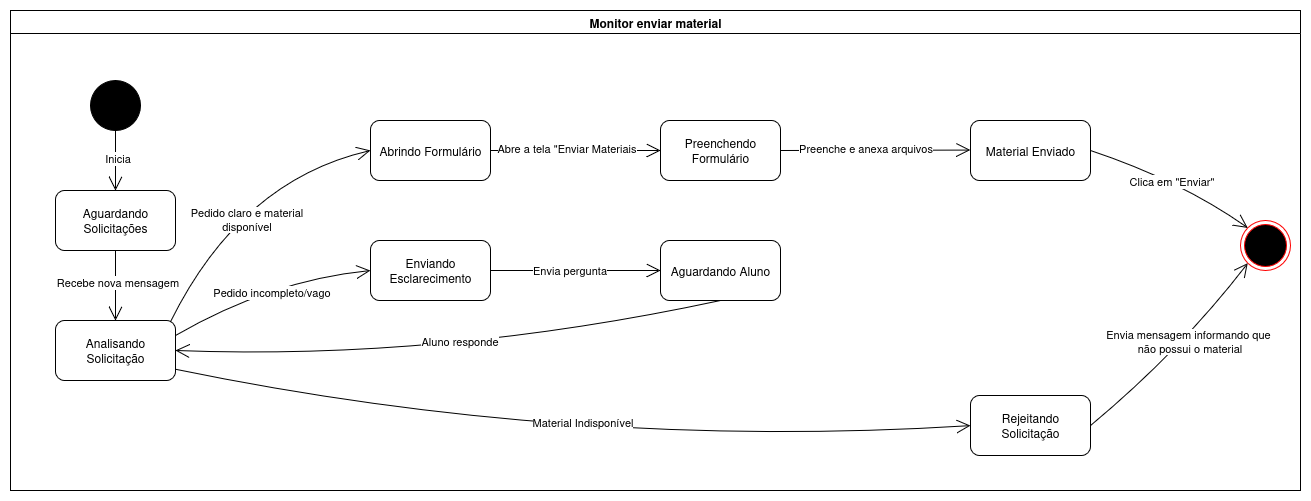

The diagram above was exported from draw.io. Its source (the exported page's mxGraphModel, read from the mxfile embedded in the PNG):
<mxGraphModel dx="1943" dy="1059" grid="1" gridSize="10" guides="1" tooltips="1" connect="1" arrows="1" fold="1" page="1" pageScale="1" pageWidth="827" pageHeight="1169" math="0" shadow="0">
  <root>
    <mxCell id="0" />
    <mxCell id="1" parent="0" />
    <mxCell id="2" value="Monitor enviar material" style="swimlane;whiteSpace=wrap;html=1;" vertex="1" parent="1">
      <mxGeometry x="1720" y="290" width="1290" height="480" as="geometry" />
    </mxCell>
    <mxCell id="3" value="" style="ellipse;whiteSpace=wrap;html=1;aspect=fixed;fillColor=#000000;" vertex="1" parent="2">
      <mxGeometry x="80" y="70" width="50" height="50" as="geometry" />
    </mxCell>
    <mxCell id="4" value="" style="endArrow=open;endFill=1;endSize=12;html=1;rounded=0;exitX=0.5;exitY=1;exitDx=0;exitDy=0;entryX=0.5;entryY=0;entryDx=0;entryDy=0;" edge="1" parent="2" source="3" target="6">
      <mxGeometry width="160" relative="1" as="geometry">
        <mxPoint x="129.05" y="140" as="sourcePoint" />
        <mxPoint x="105" y="210" as="targetPoint" />
      </mxGeometry>
    </mxCell>
    <mxCell id="5" value="Inicia" style="edgeLabel;html=1;align=center;verticalAlign=middle;resizable=0;points=[];" connectable="0" vertex="1" parent="4">
      <mxGeometry x="-0.084" y="1" relative="1" as="geometry">
        <mxPoint as="offset" />
      </mxGeometry>
    </mxCell>
    <mxCell id="6" value="Aguardando Solicitações" style="rounded=1;whiteSpace=wrap;html=1;" vertex="1" parent="2">
      <mxGeometry x="45" y="180" width="120" height="60" as="geometry" />
    </mxCell>
    <mxCell id="7" value="" style="endArrow=open;endFill=1;endSize=12;html=1;rounded=0;exitX=0.5;exitY=1;exitDx=0;exitDy=0;" edge="1" parent="2" source="6">
      <mxGeometry width="160" relative="1" as="geometry">
        <mxPoint x="104.70000000000005" y="270" as="sourcePoint" />
        <mxPoint x="105" y="310" as="targetPoint" />
      </mxGeometry>
    </mxCell>
    <mxCell id="8" value="Recebe nova mensagem" style="edgeLabel;html=1;align=center;verticalAlign=middle;resizable=0;points=[];" connectable="0" vertex="1" parent="7">
      <mxGeometry x="-0.084" y="1" relative="1" as="geometry">
        <mxPoint as="offset" />
      </mxGeometry>
    </mxCell>
    <mxCell id="9" value="Analisando Solicitação" style="rounded=1;whiteSpace=wrap;html=1;" vertex="1" parent="2">
      <mxGeometry x="45" y="310" width="120" height="60" as="geometry" />
    </mxCell>
    <mxCell id="10" value="" style="endArrow=open;endFill=1;endSize=12;html=1;rounded=0;exitX=0.96;exitY=0.012;exitDx=0;exitDy=0;exitPerimeter=0;curved=1;" edge="1" parent="2" source="9">
      <mxGeometry width="160" relative="1" as="geometry">
        <mxPoint x="200" y="270" as="sourcePoint" />
        <mxPoint x="360" y="140" as="targetPoint" />
        <Array as="points">
          <mxPoint x="230" y="170" />
        </Array>
      </mxGeometry>
    </mxCell>
    <mxCell id="11" value="&lt;div&gt;Pedido claro e material&lt;/div&gt;&lt;div&gt;disponível&lt;/div&gt;" style="edgeLabel;html=1;align=center;verticalAlign=middle;resizable=0;points=[];" connectable="0" vertex="1" parent="10">
      <mxGeometry x="-0.1296" y="-22" relative="1" as="geometry">
        <mxPoint as="offset" />
      </mxGeometry>
    </mxCell>
    <mxCell id="12" value="Abrindo Formulário" style="rounded=1;whiteSpace=wrap;html=1;" vertex="1" parent="2">
      <mxGeometry x="360" y="110" width="120" height="60" as="geometry" />
    </mxCell>
    <mxCell id="13" value="Enviando Esclarecimento" style="rounded=1;whiteSpace=wrap;html=1;" vertex="1" parent="2">
      <mxGeometry x="360" y="230" width="120" height="60" as="geometry" />
    </mxCell>
    <mxCell id="14" value="" style="endArrow=open;endFill=1;endSize=12;html=1;rounded=0;exitX=1;exitY=0.25;exitDx=0;exitDy=0;entryX=0;entryY=0.5;entryDx=0;entryDy=0;curved=1;" edge="1" parent="2" source="9" target="13">
      <mxGeometry width="160" relative="1" as="geometry">
        <mxPoint x="470" y="350" as="sourcePoint" />
        <mxPoint x="630" y="350" as="targetPoint" />
        <Array as="points">
          <mxPoint x="260" y="270" />
        </Array>
      </mxGeometry>
    </mxCell>
    <mxCell id="15" value="Pedido incompleto/vago" style="edgeLabel;html=1;align=center;verticalAlign=middle;resizable=0;points=[];" connectable="0" vertex="1" parent="14">
      <mxGeometry x="-0.0061" y="-10" relative="1" as="geometry">
        <mxPoint as="offset" />
      </mxGeometry>
    </mxCell>
    <mxCell id="16" value="Preenchendo Formulário" style="rounded=1;whiteSpace=wrap;html=1;" vertex="1" parent="2">
      <mxGeometry x="650" y="110" width="120" height="60" as="geometry" />
    </mxCell>
    <mxCell id="17" value="" style="endArrow=open;endFill=1;endSize=12;html=1;rounded=0;exitX=1;exitY=0.5;exitDx=0;exitDy=0;" edge="1" parent="2" source="16">
      <mxGeometry width="160" relative="1" as="geometry">
        <mxPoint x="780" y="139.56999999999994" as="sourcePoint" />
        <mxPoint x="960" y="139.56999999999994" as="targetPoint" />
      </mxGeometry>
    </mxCell>
    <mxCell id="18" value="Preenche e anexa arquivos" style="edgeLabel;html=1;align=center;verticalAlign=middle;resizable=0;points=[];" connectable="0" vertex="1" parent="17">
      <mxGeometry x="-0.1155" y="3" relative="1" as="geometry">
        <mxPoint as="offset" />
      </mxGeometry>
    </mxCell>
    <mxCell id="19" value="Material Enviado" style="rounded=1;whiteSpace=wrap;html=1;" vertex="1" parent="2">
      <mxGeometry x="960" y="110" width="120" height="60" as="geometry" />
    </mxCell>
    <mxCell id="20" value="" style="ellipse;html=1;shape=endState;fillColor=#000000;strokeColor=#ff0000;" vertex="1" parent="2">
      <mxGeometry x="1230" y="210" width="50" height="50" as="geometry" />
    </mxCell>
    <mxCell id="21" value="" style="endArrow=open;endFill=1;endSize=12;html=1;rounded=0;exitX=1;exitY=0.5;exitDx=0;exitDy=0;entryX=0;entryY=0;entryDx=0;entryDy=0;curved=1;" edge="1" parent="2" source="19" target="20">
      <mxGeometry width="160" relative="1" as="geometry">
        <mxPoint x="1175" y="80" as="sourcePoint" />
        <mxPoint x="1335" y="80" as="targetPoint" />
        <Array as="points">
          <mxPoint x="1170" y="170" />
        </Array>
      </mxGeometry>
    </mxCell>
    <mxCell id="22" value="Clica em &quot;Enviar&quot;" style="edgeLabel;html=1;align=center;verticalAlign=middle;resizable=0;points=[];" connectable="0" vertex="1" parent="21">
      <mxGeometry x="0.0447" relative="1" as="geometry">
        <mxPoint x="-8" y="1" as="offset" />
      </mxGeometry>
    </mxCell>
    <mxCell id="23" value="Aguardando Aluno" style="rounded=1;whiteSpace=wrap;html=1;" vertex="1" parent="2">
      <mxGeometry x="650" y="230" width="120" height="60" as="geometry" />
    </mxCell>
    <mxCell id="24" value="" style="endArrow=open;endFill=1;endSize=12;html=1;rounded=0;exitX=0.5;exitY=1;exitDx=0;exitDy=0;entryX=1;entryY=0.5;entryDx=0;entryDy=0;curved=1;" edge="1" parent="2" source="23" target="9">
      <mxGeometry width="160" relative="1" as="geometry">
        <mxPoint x="290" y="300" as="sourcePoint" />
        <mxPoint x="450" y="300" as="targetPoint" />
        <Array as="points">
          <mxPoint x="430" y="350" />
        </Array>
      </mxGeometry>
    </mxCell>
    <mxCell id="25" value="Aluno responde" style="edgeLabel;html=1;align=center;verticalAlign=middle;resizable=0;points=[];" connectable="0" vertex="1" parent="24">
      <mxGeometry x="-0.0412" y="-15" relative="1" as="geometry">
        <mxPoint as="offset" />
      </mxGeometry>
    </mxCell>
    <mxCell id="26" value="Rejeitando Solicitação" style="rounded=1;whiteSpace=wrap;html=1;" vertex="1" parent="2">
      <mxGeometry x="960" y="385" width="120" height="60" as="geometry" />
    </mxCell>
    <mxCell id="27" value="" style="endArrow=open;endFill=1;endSize=12;html=1;rounded=0;exitX=0.999;exitY=0.811;exitDx=0;exitDy=0;entryX=0;entryY=0.5;entryDx=0;entryDy=0;exitPerimeter=0;curved=1;" edge="1" parent="2" source="9" target="26">
      <mxGeometry width="160" relative="1" as="geometry">
        <mxPoint x="510" y="380" as="sourcePoint" />
        <mxPoint x="670" y="380" as="targetPoint" />
        <Array as="points">
          <mxPoint x="560" y="440" />
        </Array>
      </mxGeometry>
    </mxCell>
    <mxCell id="28" value="Material Indisponível" style="edgeLabel;html=1;align=center;verticalAlign=middle;resizable=0;points=[];" connectable="0" vertex="1" parent="27">
      <mxGeometry x="-0.078" y="23" relative="1" as="geometry">
        <mxPoint x="38" as="offset" />
      </mxGeometry>
    </mxCell>
    <mxCell id="29" value="" style="endArrow=open;endFill=1;endSize=12;html=1;rounded=0;exitX=1;exitY=0.5;exitDx=0;exitDy=0;entryX=0;entryY=1;entryDx=0;entryDy=0;curved=1;" edge="1" parent="2" source="26" target="20">
      <mxGeometry width="160" relative="1" as="geometry">
        <mxPoint x="1150" y="400" as="sourcePoint" />
        <mxPoint x="1310" y="400" as="targetPoint" />
        <Array as="points">
          <mxPoint x="1170" y="340" />
        </Array>
      </mxGeometry>
    </mxCell>
    <mxCell id="30" value="&lt;div&gt;Envia mensagem informando que&amp;nbsp;&lt;/div&gt;&lt;div&gt;não possui o material&lt;/div&gt;" style="edgeLabel;html=1;align=center;verticalAlign=middle;resizable=0;points=[];" connectable="0" vertex="1" parent="29">
      <mxGeometry x="-0.0456" y="-1" relative="1" as="geometry">
        <mxPoint x="14" y="-16" as="offset" />
      </mxGeometry>
    </mxCell>
    <mxCell id="31" value="" style="endArrow=open;endFill=1;endSize=12;html=1;rounded=0;exitX=1;exitY=0.5;exitDx=0;exitDy=0;entryX=0;entryY=0.5;entryDx=0;entryDy=0;" edge="1" parent="2" source="12" target="16">
      <mxGeometry width="160" relative="1" as="geometry">
        <mxPoint x="470" y="290" as="sourcePoint" />
        <mxPoint x="640" y="140" as="targetPoint" />
      </mxGeometry>
    </mxCell>
    <mxCell id="32" value="Abre a tela &quot;Enviar Materiais" style="edgeLabel;html=1;align=center;verticalAlign=middle;resizable=0;points=[];" connectable="0" vertex="1" parent="31">
      <mxGeometry x="-0.1155" y="3" relative="1" as="geometry">
        <mxPoint as="offset" />
      </mxGeometry>
    </mxCell>
    <mxCell id="33" value="" style="endArrow=open;endFill=1;endSize=12;html=1;rounded=0;exitX=1;exitY=0.5;exitDx=0;exitDy=0;entryX=0;entryY=0.5;entryDx=0;entryDy=0;" edge="1" parent="2" source="13" target="23">
      <mxGeometry width="160" relative="1" as="geometry">
        <mxPoint x="690" y="230" as="sourcePoint" />
        <mxPoint x="630" y="260" as="targetPoint" />
      </mxGeometry>
    </mxCell>
    <mxCell id="34" value="Envia pergunta" style="edgeLabel;html=1;align=center;verticalAlign=middle;resizable=0;points=[];" connectable="0" vertex="1" parent="33">
      <mxGeometry x="-0.0839" y="1" relative="1" as="geometry">
        <mxPoint as="offset" />
      </mxGeometry>
    </mxCell>
  </root>
</mxGraphModel>